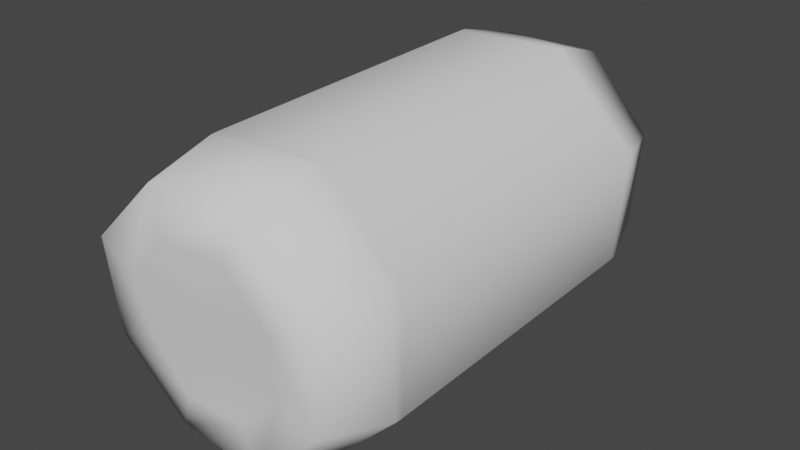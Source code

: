 # Source: Bin_Bags.blend  (saved by Blender 3.3.6; exported with 4.5.12 LTS)
import bpy
from mathutils import Matrix  # noqa: F401  (used for matrix-valued properties, if any)

bpy.ops.wm.read_factory_settings(use_empty=True)
scene = bpy.context.scene
scene.name = 'Scene'

# ---- collections
col_collection = bpy.data.collections.new('Collection'); scene.collection.children.link(col_collection)

# ---- world
world_world = bpy.data.worlds.new('World'); scene.world = world_world
world_world.use_nodes = True; world_world.node_tree.nodes.clear()
_N = world_world.node_tree.nodes; _L = world_world.node_tree.links
n0 = _N.new('ShaderNodeOutputWorld'); n0.name = 'World Output'; n0.location = (300, 300)
n1 = _N.new('ShaderNodeBackground'); n1.name = 'Background'; n1.location = (10, 300)
n1.inputs[0].default_value = (0.05088, 0.05088, 0.05088, 1.0)
_L.new(n1.outputs[0], n0.inputs[0])
n0.is_active_output = True
world_world.color = (0.05088, 0.05088, 0.05088)
world_world.use_sun_shadow = False
world_world.sun_shadow_jitter_overblur = 0.0

# ---- meshes
me_cylinder = bpy.data.meshes.new('Cylinder')
me_cylinder.from_pydata([(0.06716, 0.1948, 0.1621), (0.06466, -0.1935, 0.1561), (0.1615, 0.1946, 0.06691), (0.1551, -0.1933, 0.06424), (0.1514, 0.1925, -0.0627), (0.1564, -0.1935, -0.0648), (0.0614, 0.1918, -0.1482), (0.06463, -0.1935, -0.156), (-0.06247, 0.1924, -0.1508), (-0.06264, -0.1924, -0.1512), (-0.1629, 0.1949, -0.0675), (-0.1505, -0.1923, -0.06236), (-0.1621, 0.1947, 0.06714), (-0.1495, -0.1921, 0.06192), (-0.06505, 0.1937, 0.157), (-0.06233, -0.1923, 0.1505), (0.03498, 0.2766, 0.08444), (0.035, -0.2744, 0.08449), (0.08466, 0.2663, 0.03507), (0.08452, -0.2728, 0.03501), (0.08479, 0.2606, -0.03512), (0.08469, -0.2649, -0.03508), (0.03514, 0.2584, -0.08484), (0.03507, -0.266, -0.08467), (-0.035, 0.2737, -0.0845), (-0.03507, -0.2664, -0.08466), (-0.0844, 0.2782, -0.03496), (-0.08469, -0.2653, -0.03508), (-0.08449, 0.2742, 0.035), (-0.0844, -0.2784, 0.03496), (-0.03497, 0.2768, 0.08443), (-0.03497, -0.2774, 0.08442), (0.06714, 0.187, 0.1621), (0.1617, 0.1868, 0.06696), (0.1517, 0.1848, -0.06282), (0.06165, 0.1841, -0.1488), (-0.06254, 0.1847, -0.151), (-0.1626, 0.1871, -0.06735), (-0.05542, 0.2729, -0.1338), (-0.1618, 0.187, 0.06703), (-0.06511, 0.1859, 0.1572), (-0.134, -0.2732, 0.0555), (1.767e-08, -0.2637, 2.253e-08), (1.589e-08, 0.2612, 2.28e-08), (-0.05228, -0.2627, -0.1262), (0.1275, 0.2644, -0.05281), (-0.05626, 0.2756, 0.1358), (0.05618, 0.2754, 0.1356), (0.1299, -0.2676, -0.0538), (-0.05521, -0.2722, 0.1333), (0.055, -0.2715, 0.1328), (-0.1387, 0.2795, -0.05744), (-0.1286, -0.2658, -0.05325), (0.05204, 0.2619, -0.1256), (0.05366, -0.2671, -0.1295), (0.1325, 0.2711, 0.05487), (-0.1323, 0.2709, 0.05481), (0.1311, -0.2693, 0.05431), (0.06476, -0.1838, 0.1563), (0.1556, -0.1836, 0.06443), (0.1565, -0.1839, -0.06484), (0.06478, -0.1838, -0.1564), (-0.06272, -0.1828, -0.1514), (-0.1507, -0.1827, -0.06244), (-0.1498, -0.1825, 0.06204), (-0.06255, -0.1827, 0.151)], [], [(65, 15, 1, 58), (58, 59, 33, 32), (32, 33, 2, 0), (59, 60, 34, 33), (33, 34, 4, 2), (60, 61, 35, 34), (34, 35, 6, 4), (61, 62, 36, 35), (35, 36, 8, 6), (62, 63, 37, 36), (36, 37, 10, 8), (63, 64, 39, 37), (37, 39, 12, 10), (64, 65, 40, 39), (7, 54, 44, 9), (38, 51, 26, 24), (53, 38, 24, 22), (6, 8, 38, 53), (39, 40, 14, 12), (11, 52, 41, 13), (8, 10, 51, 38), (41, 52, 27, 29), (49, 41, 29, 31), (15, 13, 41, 49), (17, 42, 19), (17, 31, 42), (29, 42, 31), (27, 42, 29), (25, 42, 27), (23, 42, 25), (21, 42, 23), (19, 42, 21), (16, 43, 30), (16, 18, 43), (18, 20, 43), (20, 22, 43), (22, 24, 43), (24, 26, 43), (26, 28, 43), (28, 30, 43), (4, 6, 53, 45), (44, 54, 23, 25), (52, 44, 25, 27), (11, 9, 44, 52), (0, 47, 46, 14), (45, 53, 22, 20), (55, 45, 20, 18), (2, 4, 45, 55), (0, 2, 55, 47), (46, 47, 16, 30), (56, 46, 30, 28), (12, 14, 46, 56), (47, 55, 18, 16), (3, 57, 48, 5), (50, 49, 31, 17), (48, 57, 19, 21), (54, 48, 21, 23), (7, 5, 48, 54), (57, 50, 17, 19), (1, 15, 49, 50), (10, 12, 56, 51), (3, 1, 50, 57), (51, 56, 28, 26), (14, 40, 32, 0), (13, 15, 65, 64), (11, 13, 64, 63), (9, 11, 63, 62), (7, 9, 62, 61), (5, 7, 61, 60), (3, 5, 60, 59), (1, 3, 59, 58), (40, 65, 58, 32)])
me_cylinder.polygons.foreach_set('use_smooth', [True] * 72)
_uv = me_cylinder.uv_layers.new(name='UVMap')
_uv.uv.foreach_set('vector', [0.0625, 0.9149, 0.0625, 0.9236, 0.9375, 0.9236, 0.9375, 0.9149, 0.9375, 0.9149, 0.8125, 0.9083, 0.8125, 0.59, 0.9375, 0.5833, 0.9375, 0.5833, 0.8125, 0.59, 0.8125, 0.5833, 0.9375, 0.5764, 0.8125, 0.9083, 0.6875, 0.9083, 0.6875, 0.59, 0.8125, 0.59, 0.8125, 0.59, 0.6875, 0.59, 0.6875, 0.5833, 0.8125, 0.5833, 0.6875, 0.9083, 0.5625, 0.9083, 0.5625, 0.59, 0.6875, 0.59, 0.6875, 0.59, 0.5625, 0.59, 0.5625, 0.5833, 0.6875, 0.5833, 0.5625, 0.9083, 0.4375, 0.9083, 0.4375, 0.59, 0.5625, 0.59, 0.5625, 0.59, 0.4375, 0.59, 0.4375, 0.5833, 0.5625, 0.5833, 0.4375, 0.9083, 0.3125, 0.9083, 0.3125, 0.59, 0.4375, 0.59, 0.4375, 0.59, 0.3125, 0.59, 0.3125, 0.5833, 0.4375, 0.5833, 0.3125, 0.9083, 0.1875, 0.9083, 0.1875, 0.59, 0.3125, 0.59, 0.3125, 0.59, 0.1875, 0.59, 0.1875, 0.5833, 0.3125, 0.5833, 0.1875, 0.9083, 0.0625, 0.9149, 0.0625, 0.5833, 0.1875, 0.59, 0.5625, 0.9167, 0.5625, 0.9896, 0.4375, 0.9896, 0.4375, 0.9167, 0.4375, 0.5104, 0.3125, 0.5104, 0.3125, 0.5, 0.4375, 0.5, 0.5625, 0.5104, 0.4375, 0.5104, 0.4375, 0.5, 0.5625, 0.5, 0.5625, 0.5833, 0.4375, 0.5833, 0.4375, 0.5104, 0.5625, 0.5104, 0.1875, 0.59, 0.0625, 0.5833, 0.0625, 0.5764, 0.1875, 0.5833, 0.3125, 0.9167, 0.3125, 0.9896, 0.1875, 0.9896, 0.1875, 0.9167, 0.4375, 0.5833, 0.3125, 0.5833, 0.3125, 0.5104, 0.4375, 0.5104, 0.1875, 0.9896, 0.3125, 0.9896, 0.3125, 1.0, 0.1875, 1.0, 0.0625, 0.9913, 0.1875, 0.9896, 0.1875, 1.0, 0.0625, 1.0, 0.0625, 0.9236, 0.1875, 0.9167, 0.1875, 0.9896, 0.0625, 0.9913, 0.3349, 0.4549, 0.25, 0.25, 0.4549, 0.3349, 0.3349, 0.4549, 0.1651, 0.4549, 0.25, 0.25, 0.04515, 0.3349, 0.25, 0.25, 0.1651, 0.4549, 0.04515, 0.1651, 0.25, 0.25, 0.04515, 0.3349, 0.1651, 0.04515, 0.25, 0.25, 0.04515, 0.1651, 0.3349, 0.04515, 0.25, 0.25, 0.1651, 0.04515, 0.4549, 0.1651, 0.25, 0.25, 0.3349, 0.04515, 0.4549, 0.3349, 0.25, 0.25, 0.4549, 0.1651, 0.8349, 0.4549, 0.75, 0.25, 0.6651, 0.4549, 0.8349, 0.4549, 0.9549, 0.3349, 0.75, 0.25, 0.9549, 0.3349, 0.9549, 0.1651, 0.75, 0.25, 0.9549, 0.1651, 0.8349, 0.04515, 0.75, 0.25, 0.8349, 0.04515, 0.6651, 0.04515, 0.75, 0.25, 0.6651, 0.04515, 0.5451, 0.1651, 0.75, 0.25, 0.5451, 0.1651, 0.5451, 0.3349, 0.75, 0.25, 0.5451, 0.3349, 0.6651, 0.4549, 0.75, 0.25, 0.6875, 0.5833, 0.5625, 0.5833, 0.5625, 0.5104, 0.6875, 0.5104, 0.4375, 0.9896, 0.5625, 0.9896, 0.5625, 1.0, 0.4375, 1.0, 0.3125, 0.9896, 0.4375, 0.9896, 0.4375, 1.0, 0.3125, 1.0, 0.3125, 0.9167, 0.4375, 0.9167, 0.4375, 0.9896, 0.3125, 0.9896, 0.9375, 0.5764, 0.9375, 0.5087, 0.0625, 0.5087, 0.0625, 0.5764, 0.6875, 0.5104, 0.5625, 0.5104, 0.5625, 0.5, 0.6875, 0.5, 0.8125, 0.5104, 0.6875, 0.5104, 0.6875, 0.5, 0.8125, 0.5, 0.8125, 0.5833, 0.6875, 0.5833, 0.6875, 0.5104, 0.8125, 0.5104, 0.9375, 0.5764, 0.8125, 0.5833, 0.8125, 0.5104, 0.9375, 0.5087, 0.0625, 0.5087, 0.9375, 0.5087, 0.9375, 0.5, 0.0625, 0.5, 0.1875, 0.5104, 0.0625, 0.5087, 0.0625, 0.5, 0.1875, 0.5, 0.1875, 0.5833, 0.0625, 0.5764, 0.0625, 0.5087, 0.1875, 0.5104, 0.9375, 0.5087, 0.8125, 0.5104, 0.8125, 0.5, 0.9375, 0.5, 0.8125, 0.9167, 0.8125, 0.9896, 0.6875, 0.9896, 0.6875, 0.9167, 0.9375, 0.9913, 0.0625, 0.9913, 0.0625, 1.0, 0.9375, 1.0, 0.6875, 0.9896, 0.8125, 0.9896, 0.8125, 1.0, 0.6875, 1.0, 0.5625, 0.9896, 0.6875, 0.9896, 0.6875, 1.0, 0.5625, 1.0, 0.5625, 0.9167, 0.6875, 0.9167, 0.6875, 0.9896, 0.5625, 0.9896, 0.8125, 0.9896, 0.9375, 0.9913, 0.9375, 1.0, 0.8125, 1.0, 0.9375, 0.9236, 0.0625, 0.9236, 0.0625, 0.9913, 0.9375, 0.9913, 0.3125, 0.5833, 0.1875, 0.5833, 0.1875, 0.5104, 0.3125, 0.5104, 0.8125, 0.9167, 0.9375, 0.9236, 0.9375, 0.9913, 0.8125, 0.9896, 0.3125, 0.5104, 0.1875, 0.5104, 0.1875, 0.5, 0.3125, 0.5, 0.0625, 0.5764, 0.0625, 0.5833, 0.9375, 0.5833, 0.9375, 0.5764, 0.1875, 0.9167, 0.0625, 0.9236, 0.0625, 0.9149, 0.1875, 0.9083, 0.3125, 0.9167, 0.1875, 0.9167, 0.1875, 0.9083, 0.3125, 0.9083, 0.4375, 0.9167, 0.3125, 0.9167, 0.3125, 0.9083, 0.4375, 0.9083, 0.5625, 0.9167, 0.4375, 0.9167, 0.4375, 0.9083, 0.5625, 0.9083, 0.6875, 0.9167, 0.5625, 0.9167, 0.5625, 0.9083, 0.6875, 0.9083, 0.8125, 0.9167, 0.6875, 0.9167, 0.6875, 0.9083, 0.8125, 0.9083, 0.9375, 0.9236, 0.8125, 0.9167, 0.8125, 0.9083, 0.9375, 0.9149, 0.0625, 0.5833, 0.0625, 0.9149, 0.9375, 0.9149, 0.9375, 0.5833])
me_cylinder.update()

# ---- objects
ob_cylinder = bpy.data.objects.new('Cylinder', me_cylinder)

# ---- transforms, parenting, visibility, modifiers, constraints
ob_cylinder.location = (0.0, 0.0, 0.0)

# ---- collection membership
col_collection.objects.link(ob_cylinder)

# ---- scene / render settings (as saved in the file)
scene.frame_start = 1; scene.frame_end = 250; scene.frame_set(1)
scene.render.engine = 'BLENDER_EEVEE_NEXT'
scene.cycles.sampling_pattern = 'TABULATED_SOBOL'
scene.cycles.use_light_tree = False
scene.view_settings.view_transform = 'Filmic'
bpy.context.view_layer.update()

# ---- added for rendering (the .blend has no active camera and no usable light): camera, sun
cam_auto = bpy.data.cameras.new('AutoCamera')
cam_auto.lens = 50.0
cam_auto.sensor_width = 36.0
cam_auto.clip_end = 1000.0
ob_auto_camera = bpy.data.objects.new('AutoCamera', cam_auto)
scene.collection.objects.link(ob_auto_camera)
ob_auto_camera.location = (0.665293, -0.798581, 0.535623)
ob_auto_camera.rotation_euler = (1.09748, -7.21219e-08, 0.694738)
scene.camera = ob_auto_camera
light_auto_sun = bpy.data.lights.new('AutoSun', 'SUN')
light_auto_sun.energy = 3.0
light_auto_sun.angle = 0.0523599
ob_auto_sun = bpy.data.objects.new('AutoSun', light_auto_sun)
scene.collection.objects.link(ob_auto_sun)
ob_auto_sun.rotation_euler = (0.872665, 0.174533, 0.523599)
bpy.context.view_layer.update()
